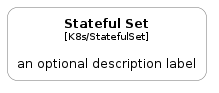

The diagram above was rendered by PlantUML. Its source (embedded in the PNG):
@startuml
' configures the library
!global $INCLUSION_MODE="local"
!global $LIB_BASE_LOCATION="../.."

' loads the library's bootstrap
!include $LIB_BASE_LOCATION/bootstrap.puml

' loads the package bootstrap
include('c4k8s/bootstrap')

' loads the Item which embeds the element StatefulSet
include('c4k8s/Element/StatefulSet')

' load the c4model package
include('c4model/bootstrap')
StatefulSet('StatefulSet', 'Stateful Set', 'an optional description label')
@enduml